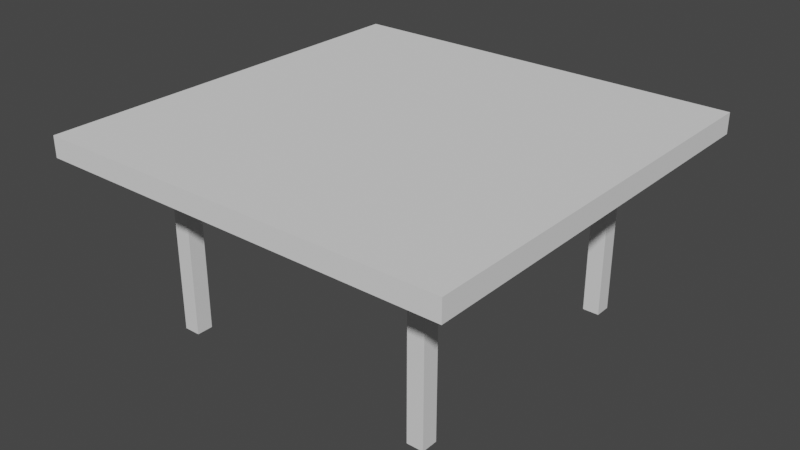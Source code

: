 # Source: table_large.blend  (saved by Blender 2.90.8; exported with 4.5.12 LTS)
import bpy
from mathutils import Matrix  # noqa: F401  (used for matrix-valued properties, if any)

bpy.ops.wm.read_factory_settings(use_empty=True)
scene = bpy.context.scene
scene.name = 'Scene'

# ---- collections
col_collection = bpy.data.collections.new('Collection'); scene.collection.children.link(col_collection)

# ---- materials (node trees are filled in below, after node groups)
mat_material = bpy.data.materials.new('Material')
mat_material.alpha_threshold = 0.0
mat_material.use_transparent_shadow = False
mat_material.line_color = (0.0, 0.0, 0.0, 1.0)

# ---- material node trees
mat_material.use_nodes = True; mat_material.node_tree.nodes.clear()
_N = mat_material.node_tree.nodes; _L = mat_material.node_tree.links
n0 = _N.new('ShaderNodeOutputMaterial'); n0.name = 'Material Output'; n0.location = (300, 300)
n1 = _N.new('ShaderNodeBsdfPrincipled'); n1.name = 'Principled BSDF'; n1.location = (10, 300)
n1.distribution = 'GGX'
n1.subsurface_method = 'BURLEY'
n1.inputs[2].default_value = 0.4
n1.inputs[3].default_value = 1.45
n1.inputs[27].default_value = (0.0, 0.0, 0.0, 1.0)
n1.inputs[28].default_value = 1.0
_L.new(n1.outputs[0], n0.inputs[0])
n0.is_active_output = True

# ---- world
world_world = bpy.data.worlds.new('World'); scene.world = world_world
world_world.use_nodes = True; world_world.node_tree.nodes.clear()
_N = world_world.node_tree.nodes; _L = world_world.node_tree.links
n0 = _N.new('ShaderNodeOutputWorld'); n0.name = 'World Output'; n0.location = (300, 300)
n1 = _N.new('ShaderNodeBackground'); n1.name = 'Background'; n1.location = (10, 300)
n1.inputs[0].default_value = (0.05088, 0.05088, 0.05088, 1.0)
_L.new(n1.outputs[0], n0.inputs[0])
n0.is_active_output = True
world_world.color = (0.05088, 0.05088, 0.05088)
world_world.use_sun_shadow = False
world_world.sun_shadow_jitter_overblur = 0.0

# ---- meshes
me_cube = bpy.data.meshes.new('Cube')
me_cube.from_pydata([(0.1, 0.1, 0.0), (0.1, 0.1, -2.25), (0.1, -0.1, 0.0), (0.1, -0.1, -2.25), (-0.1, 0.1, 0.0), (-0.1, 0.1, -2.25), (-0.1, -0.1, 0.0), (-0.1, -0.1, -2.25)], [], [(0, 4, 6, 2), (3, 2, 6, 7), (7, 6, 4, 5), (5, 1, 3, 7), (1, 0, 2, 3), (5, 4, 0, 1)])
_uv = me_cube.uv_layers.new(name='UVMap')
_uv.uv.foreach_set('vector', [0.625, 0.5, 0.875, 0.5, 0.875, 0.75, 0.625, 0.75, 0.375, 0.75, 0.625, 0.75, 0.625, 1.0, 0.375, 1.0, 0.375, 0.0, 0.625, 0.0, 0.625, 0.25, 0.375, 0.25, 0.125, 0.5, 0.375, 0.5, 0.375, 0.75, 0.125, 0.75, 0.375, 0.5, 0.625, 0.5, 0.625, 0.75, 0.375, 0.75, 0.375, 0.25, 0.625, 0.25, 0.625, 0.5, 0.375, 0.5])
me_cube.materials.append(mat_material)
me_cube.use_remesh_preserve_volume = False
me_cube.use_remesh_preserve_attributes = False
me_cube.use_mirror_vertex_groups = False
me_cube.update()
me_cube_001 = bpy.data.meshes.new('Cube.001')
me_cube_001.from_pydata([(0.1, 0.1, 0.0), (0.1, 0.1, -2.25), (0.1, -0.1, 0.0), (0.1, -0.1, -2.25), (-0.1, 0.1, 0.0), (-0.1, 0.1, -2.25), (-0.1, -0.1, 0.0), (-0.1, -0.1, -2.25)], [], [(0, 4, 6, 2), (3, 2, 6, 7), (7, 6, 4, 5), (5, 1, 3, 7), (1, 0, 2, 3), (5, 4, 0, 1)])
_uv = me_cube_001.uv_layers.new(name='UVMap')
_uv.uv.foreach_set('vector', [0.625, 0.5, 0.875, 0.5, 0.875, 0.75, 0.625, 0.75, 0.375, 0.75, 0.625, 0.75, 0.625, 1.0, 0.375, 1.0, 0.375, 0.0, 0.625, 0.0, 0.625, 0.25, 0.375, 0.25, 0.125, 0.5, 0.375, 0.5, 0.375, 0.75, 0.125, 0.75, 0.375, 0.5, 0.625, 0.5, 0.625, 0.75, 0.375, 0.75, 0.375, 0.25, 0.625, 0.25, 0.625, 0.5, 0.375, 0.5])
me_cube_001.materials.append(mat_material)
me_cube_001.use_remesh_preserve_volume = False
me_cube_001.use_remesh_preserve_attributes = False
me_cube_001.use_mirror_vertex_groups = False
me_cube_001.update()
me_cube_002 = bpy.data.meshes.new('Cube.002')
me_cube_002.from_pydata([(0.1, 0.1, 0.0), (0.1, 0.1, -2.25), (0.1, -0.1, 0.0), (0.1, -0.1, -2.25), (-0.1, 0.1, 0.0), (-0.1, 0.1, -2.25), (-0.1, -0.1, 0.0), (-0.1, -0.1, -2.25)], [], [(0, 4, 6, 2), (3, 2, 6, 7), (7, 6, 4, 5), (5, 1, 3, 7), (1, 0, 2, 3), (5, 4, 0, 1)])
_uv = me_cube_002.uv_layers.new(name='UVMap')
_uv.uv.foreach_set('vector', [0.625, 0.5, 0.875, 0.5, 0.875, 0.75, 0.625, 0.75, 0.375, 0.75, 0.625, 0.75, 0.625, 1.0, 0.375, 1.0, 0.375, 0.0, 0.625, 0.0, 0.625, 0.25, 0.375, 0.25, 0.125, 0.5, 0.375, 0.5, 0.375, 0.75, 0.125, 0.75, 0.375, 0.5, 0.625, 0.5, 0.625, 0.75, 0.375, 0.75, 0.375, 0.25, 0.625, 0.25, 0.625, 0.5, 0.375, 0.5])
me_cube_002.materials.append(mat_material)
me_cube_002.use_remesh_preserve_volume = False
me_cube_002.use_remesh_preserve_attributes = False
me_cube_002.use_mirror_vertex_groups = False
me_cube_002.update()
me_cube_003 = bpy.data.meshes.new('Cube.003')
me_cube_003.from_pydata([(0.1, 0.1, 0.0), (0.1, 0.1, -2.25), (0.1, -0.1, 0.0), (0.1, -0.1, -2.25), (-0.1, 0.1, 0.0), (-0.1, 0.1, -2.25), (-0.1, -0.1, 0.0), (-0.1, -0.1, -2.25)], [], [(0, 4, 6, 2), (3, 2, 6, 7), (7, 6, 4, 5), (5, 1, 3, 7), (1, 0, 2, 3), (5, 4, 0, 1)])
_uv = me_cube_003.uv_layers.new(name='UVMap')
_uv.uv.foreach_set('vector', [0.625, 0.5, 0.875, 0.5, 0.875, 0.75, 0.625, 0.75, 0.375, 0.75, 0.625, 0.75, 0.625, 1.0, 0.375, 1.0, 0.375, 0.0, 0.625, 0.0, 0.625, 0.25, 0.375, 0.25, 0.125, 0.5, 0.375, 0.5, 0.375, 0.75, 0.125, 0.75, 0.375, 0.5, 0.625, 0.5, 0.625, 0.75, 0.375, 0.75, 0.375, 0.25, 0.625, 0.25, 0.625, 0.5, 0.375, 0.5])
me_cube_003.materials.append(mat_material)
me_cube_003.use_remesh_preserve_volume = False
me_cube_003.use_remesh_preserve_attributes = False
me_cube_003.use_mirror_vertex_groups = False
me_cube_003.update()
me_cube_004 = bpy.data.meshes.new('Cube.004')
me_cube_004.from_pydata([(-2.5, -2.5, 2.125), (-2.5, -2.5, 2.375), (-2.5, 2.5, 2.125), (-2.5, 2.5, 2.375), (2.5, -2.5, 2.125), (2.5, -2.5, 2.375), (2.5, 2.5, 2.125), (2.5, 2.5, 2.375)], [], [(0, 1, 3, 2), (2, 3, 7, 6), (6, 7, 5, 4), (4, 5, 1, 0), (2, 6, 4, 0), (7, 3, 1, 5)])
_uv = me_cube_004.uv_layers.new(name='UVMap')
_uv.uv.foreach_set('vector', [0.375, 0.0, 0.625, 0.0, 0.625, 0.25, 0.375, 0.25, 0.375, 0.25, 0.625, 0.25, 0.625, 0.5, 0.375, 0.5, 0.375, 0.5, 0.625, 0.5, 0.625, 0.75, 0.375, 0.75, 0.375, 0.75, 0.625, 0.75, 0.625, 1.0, 0.375, 1.0, 0.125, 0.5, 0.375, 0.5, 0.375, 0.75, 0.125, 0.75, 0.625, 0.5, 0.875, 0.5, 0.875, 0.75, 0.625, 0.75])
me_cube_004.use_remesh_fix_poles = True
me_cube_004.use_remesh_preserve_attributes = False
me_cube_004.use_mirror_vertex_groups = False
me_cube_004.update()

# ---- objects
ob_table_leg_1 = bpy.data.objects.new('Table Leg 1', me_cube)
ob_table_leg_2 = bpy.data.objects.new('Table Leg 2', me_cube_001)
ob_table_leg_3 = bpy.data.objects.new('Table leg 3', me_cube_002)
ob_table_leg_4 = bpy.data.objects.new('Table Leg 4', me_cube_003)
ob_table = bpy.data.objects.new('Table', me_cube_004)

# ---- transforms, parenting, visibility, modifiers, constraints
ob_table_leg_1.parent = ob_table
ob_table_leg_1.location = (1.6, 1.6, 2.25)
ob_table_leg_1.lock_rotations_4d = False
ob_table_leg_1.empty_display_type = 'ARROWS'
ob_table_leg_1.lineart.crease_threshold = 0.0
ob_table_leg_2.parent = ob_table
ob_table_leg_2.location = (-1.6, 1.6, 2.25)
ob_table_leg_2.lock_rotations_4d = False
ob_table_leg_2.empty_display_type = 'ARROWS'
ob_table_leg_2.lineart.crease_threshold = 0.0
ob_table_leg_3.parent = ob_table
ob_table_leg_3.location = (-1.6, -1.6, 2.25)
ob_table_leg_3.lock_rotations_4d = False
ob_table_leg_3.empty_display_type = 'ARROWS'
ob_table_leg_3.lineart.crease_threshold = 0.0
ob_table_leg_4.parent = ob_table
ob_table_leg_4.location = (1.6, -1.6, 2.25)
ob_table_leg_4.lock_rotations_4d = False
ob_table_leg_4.empty_display_type = 'ARROWS'
ob_table_leg_4.lineart.crease_threshold = 0.0
ob_table.location = (0.0, 0.0, 0.0)
ob_table.lineart.crease_threshold = 0.0

# ---- collection membership
col_collection.objects.link(ob_table_leg_1)
col_collection.objects.link(ob_table_leg_2)
col_collection.objects.link(ob_table_leg_3)
col_collection.objects.link(ob_table_leg_4)
col_collection.objects.link(ob_table)

# ---- scene / render settings (as saved in the file)
scene.frame_start = 1; scene.frame_end = 250; scene.frame_set(1)
scene.render.engine = 'BLENDER_EEVEE_NEXT'
scene.cycles.use_denoising = False
scene.cycles.samples = 128
scene.cycles.sampling_pattern = 'TABULATED_SOBOL'
scene.cycles.use_adaptive_sampling = False
scene.cycles.use_light_tree = False
scene.view_settings.view_transform = 'Filmic'
bpy.context.view_layer.update()

# ---- added for rendering (the .blend has no active camera and no usable light): camera, sun
cam_auto = bpy.data.cameras.new('AutoCamera')
cam_auto.lens = 50.0
cam_auto.sensor_width = 36.0
cam_auto.clip_end = 1000.0
ob_auto_camera = bpy.data.objects.new('AutoCamera', cam_auto)
scene.collection.objects.link(ob_auto_camera)
ob_auto_camera.location = (6.90149, -8.28179, 6.7087)
ob_auto_camera.rotation_euler = (1.09748, -7.21219e-08, 0.694738)
scene.camera = ob_auto_camera
light_auto_sun = bpy.data.lights.new('AutoSun', 'SUN')
light_auto_sun.energy = 3.0
light_auto_sun.angle = 0.0523599
ob_auto_sun = bpy.data.objects.new('AutoSun', light_auto_sun)
scene.collection.objects.link(ob_auto_sun)
ob_auto_sun.rotation_euler = (0.872665, 0.174533, 0.523599)
bpy.context.view_layer.update()
